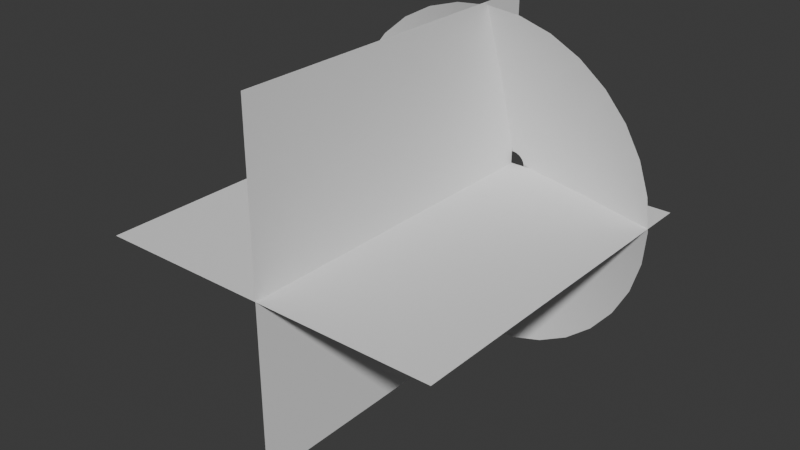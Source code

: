 # Source: MuzzleFlash.blend  (saved by Blender 4.0.36; exported with 4.5.12 LTS)
import bpy
from mathutils import Matrix  # noqa: F401  (used for matrix-valued properties, if any)

bpy.ops.wm.read_factory_settings(use_empty=True)
scene = bpy.context.scene
scene.name = 'Scene'

# ---- collections
col_collection = bpy.data.collections.new('Collection'); scene.collection.children.link(col_collection)

# ---- world
world_world = bpy.data.worlds.new('World'); scene.world = world_world
world_world.use_nodes = True; world_world.node_tree.nodes.clear()
_N = world_world.node_tree.nodes; _L = world_world.node_tree.links
n0 = _N.new('ShaderNodeOutputWorld'); n0.name = 'World Output'; n0.location = (300, 300)
n1 = _N.new('ShaderNodeBackground'); n1.name = 'Background'; n1.location = (10, 300)
n1.inputs[0].default_value = (0.05088, 0.05088, 0.05088, 1.0)
_L.new(n1.outputs[0], n0.inputs[0])
n0.is_active_output = True
world_world.color = (0.05088, 0.05088, 0.05088)
world_world.use_sun_shadow = False
world_world.sun_shadow_jitter_overblur = 0.0

# ---- meshes
me_muzzleplanes = bpy.data.meshes.new('MuzzlePlanes')
me_muzzleplanes.from_pydata([(-1.0, 0.0, 0.0), (1.0, -2.0, 0.0), (-1.0, -2.0, 0.0), (1.0, 0.0, 0.0), (0.0, 0.0, -1.0), (0.0, -2.0, 1.0), (0.0, -2.0, -1.0), (0.0, 0.0, 1.0)], [], [(2, 1, 3, 0), (5, 6, 4, 7)])
_uv = me_muzzleplanes.uv_layers.new(name='UVMap')
_uv.uv.foreach_set('vector', [1.0, 1.0, 0.0, 1.0, 0.0, 0.0, 1.0, 0.0, 1.0, 1.0, 0.0, 1.0, 0.0, 0.0, 1.0, 0.0])
me_muzzleplanes.update()
me_muzzleplanes_001 = bpy.data.meshes.new('MuzzlePlanes.001')
me_muzzleplanes_001.from_pydata([(-1.0, 0.0, 0.0), (-1.0, -2.0, 0.0), (0.003071, -0.2905, 0.9809), (-0.192, -0.2896, 0.9617), (-0.3796, -0.2868, 0.9049), (-0.5525, -0.2823, 0.8126), (-0.704, -0.2762, 0.6883), (-0.8284, -0.2688, 0.537), (-0.9208, -0.2604, 0.3643), (-0.9777, -0.2513, 0.1769), (-0.9969, -0.2418, -0.01793), (-0.9777, -0.2323, -0.2128), (-0.9208, -0.2231, -0.4002), (-0.8284, -0.2147, -0.5728), (-0.704, -0.2073, -0.7242), (-0.5525, -0.2013, -0.8484), (-0.3796, -0.1968, -0.9407), (-0.192, -0.194, -0.9976), (0.003071, -0.1931, -1.017), (0.1982, -0.194, -0.9976), (0.3858, -0.1968, -0.9407), (0.5586, -0.2013, -0.8484), (0.7102, -0.2073, -0.7242), (0.8345, -0.2147, -0.5728), (0.927, -0.2231, -0.4002), (0.9839, -0.2323, -0.2128), (1.003, -0.2418, -0.01793), (0.9839, -0.2513, 0.1769), (0.927, -0.2604, 0.3643), (0.8345, -0.2688, 0.537), (0.7102, -0.2762, 0.6883), (0.5586, -0.2823, 0.8126), (0.3858, -0.2868, 0.9049), (0.1982, -0.2896, 0.9617), (0.003071, 0.008127, 0.06874), (-0.01144, 0.008196, 0.06731), (-0.0254, 0.008403, 0.06308), (-0.03826, 0.008737, 0.05622), (-0.04953, 0.009188, 0.04698), (-0.05879, 0.009737, 0.03572), (-0.06566, 0.01036, 0.02287), (-0.0699, 0.01104, 0.00893), (-0.07132, 0.01175, -0.005567), (-0.0699, 0.01246, -0.02006), (-0.06566, 0.01314, -0.034), (-0.05879, 0.01376, -0.04685), (-0.04953, 0.01431, -0.05811), (-0.03826, 0.01476, -0.06735), (-0.0254, 0.0151, -0.07422), (-0.01144, 0.01531, -0.07845), (0.003071, 0.01537, -0.07987), (0.01758, 0.01531, -0.07845), (0.03154, 0.0151, -0.07422), (0.0444, 0.01476, -0.06735), (0.05568, 0.01431, -0.05811), (0.06493, 0.01376, -0.04685), (0.0718, 0.01314, -0.034), (0.07604, 0.01246, -0.02006), (0.07747, 0.01175, -0.005567), (0.07604, 0.01104, 0.00893), (0.0718, 0.01036, 0.02287), (0.06493, 0.009737, 0.03572), (0.05568, 0.009188, 0.04698), (0.0444, 0.008737, 0.05622), (0.03154, 0.008403, 0.06308), (0.01758, 0.008196, 0.06731), (0.3829, -0.08382, -0.3905), (0.4497, -0.08778, -0.3092), (-0.5238, -0.1074, 0.09355), (-0.5341, -0.1023, -0.01113), (0.4994, -0.09231, -0.2165), (-0.5238, -0.09722, -0.1158), (0.5299, -0.09722, -0.1158), (-0.4932, -0.09231, -0.2165), (0.5403, -0.1023, -0.01113), (-0.4436, -0.08778, -0.3092), (0.5299, -0.1074, 0.09355), (-0.3768, -0.08382, -0.3905), (0.4994, -0.1123, 0.1942), (-0.2954, -0.08056, -0.4573), (0.4497, -0.1169, 0.287), (-0.2025, -0.07814, -0.5068), (0.003071, -0.1285, 0.5254), (-0.1017, -0.128, 0.5151), (0.3829, -0.1208, 0.3683), (-0.1017, -0.07666, -0.5374), (-0.2025, -0.1265, 0.4846), (0.3015, -0.1241, 0.435), (0.003071, -0.07615, -0.5477), (-0.2954, -0.1241, 0.435), (0.2086, -0.1265, 0.4846), (0.1079, -0.07666, -0.5374), (-0.3768, -0.1208, 0.3683), (0.1079, -0.128, 0.5151), (0.2086, -0.07814, -0.5068), (-0.4436, -0.1169, 0.287), (0.3015, -0.08056, -0.4573), (-0.4932, -0.1123, 0.1942)], [(0, 1)], [(67, 66, 54, 55), (69, 68, 41, 42), (70, 67, 55, 56), (71, 69, 42, 43), (72, 70, 56, 57), (73, 71, 43, 44), (74, 72, 57, 58), (75, 73, 44, 45), (76, 74, 58, 59), (77, 75, 45, 46), (78, 76, 59, 60), (79, 77, 46, 47), (80, 78, 60, 61), (81, 79, 47, 48), (83, 82, 34, 35), (84, 80, 61, 62), (85, 81, 48, 49), (86, 83, 35, 36), (87, 84, 62, 63), (88, 85, 49, 50), (89, 86, 36, 37), (90, 87, 63, 64), (91, 88, 50, 51), (92, 89, 37, 38), (93, 90, 64, 65), (94, 91, 51, 52), (95, 92, 38, 39), (82, 93, 65, 34), (96, 94, 52, 53), (97, 95, 39, 40), (66, 96, 53, 54), (68, 97, 40, 41), (9, 8, 97, 68), (22, 21, 96, 66), (8, 7, 95, 97), (21, 20, 94, 96), (2, 33, 93, 82), (7, 6, 92, 95), (20, 19, 91, 94), (33, 32, 90, 93), (6, 5, 89, 92), (19, 18, 88, 91), (32, 31, 87, 90), (5, 4, 86, 89), (18, 17, 85, 88), (31, 30, 84, 87), (4, 3, 83, 86), (17, 16, 81, 85), (30, 29, 80, 84), (3, 2, 82, 83), (16, 15, 79, 81), (29, 28, 78, 80), (15, 14, 77, 79), (28, 27, 76, 78), (14, 13, 75, 77), (27, 26, 74, 76), (13, 12, 73, 75), (26, 25, 72, 74), (12, 11, 71, 73), (25, 24, 70, 72), (11, 10, 69, 71), (24, 23, 67, 70), (10, 9, 68, 69), (23, 22, 66, 67)])
me_muzzleplanes_001.polygons.foreach_set('use_smooth', [True] * 64)
_uv = me_muzzleplanes_001.uv_layers.new(name='UVMap')
_uv.uv.foreach_set('vector', [0.2806, 0.5014, 0.2495, 0.5014, 0.2495, 1.0, 0.2806, 1.0, 0.87, 0.5014, 0.839, 0.5014, 0.839, 1.0, 0.87, 1.0, 0.3116, 0.5014, 0.2806, 0.5014, 0.2806, 1.0, 0.3116, 1.0, 0.9011, 0.5014, 0.87, 0.5014, 0.87, 1.0, 0.9011, 1.0, 0.3426, 0.5014, 0.3116, 0.5014, 0.3116, 1.0, 0.3426, 1.0, 0.9321, 0.5014, 0.9011, 0.5014, 0.9011, 1.0, 0.9321, 1.0, 0.3736, 0.5014, 0.3426, 0.5014, 0.3426, 1.0, 0.3736, 1.0, 0.9631, 0.5014, 0.9321, 0.5014, 0.9321, 1.0, 0.9631, 1.0, 0.4047, 0.5014, 0.3736, 0.5014, 0.3736, 1.0, 0.4047, 1.0, 0.9941, 0.5014, 0.9631, 0.5014, 0.9631, 1.0, 0.9941, 1.0, 0.4357, 0.5014, 0.4047, 0.5014, 0.4047, 1.0, 0.4357, 1.0, 0.03237, 0.5014, 0.001346, 0.5014, 0.001346, 1.0, 0.03237, 1.0, 0.4667, 0.5014, 0.4357, 0.5014, 0.4357, 1.0, 0.4667, 1.0, 0.0634, 0.5014, 0.03237, 0.5014, 0.03237, 1.0, 0.0634, 1.0, 0.6529, 0.5014, 0.6218, 0.5014, 0.6218, 1.0, 0.6529, 1.0, 0.4977, 0.5014, 0.4667, 0.5014, 0.4667, 1.0, 0.4977, 1.0, 0.09442, 0.5014, 0.0634, 0.5014, 0.0634, 1.0, 0.09442, 1.0, 0.6839, 0.5014, 0.6529, 0.5014, 0.6529, 1.0, 0.6839, 1.0, 0.5288, 0.5014, 0.4977, 0.5014, 0.4977, 1.0, 0.5288, 1.0, 0.1254, 0.5014, 0.09442, 0.5014, 0.09442, 1.0, 0.1254, 1.0, 0.7149, 0.5014, 0.6839, 0.5014, 0.6839, 1.0, 0.7149, 1.0, 0.5598, 0.5014, 0.5288, 0.5014, 0.5288, 1.0, 0.5598, 1.0, 0.1565, 0.5014, 0.1254, 0.5014, 0.1254, 1.0, 0.1565, 1.0, 0.7459, 0.5014, 0.7149, 0.5014, 0.7149, 1.0, 0.7459, 1.0, 0.5908, 0.5014, 0.5598, 0.5014, 0.5598, 1.0, 0.5908, 1.0, 0.1875, 0.5014, 0.1565, 0.5014, 0.1565, 1.0, 0.1875, 1.0, 0.777, 0.5014, 0.7459, 0.5014, 0.7459, 1.0, 0.777, 1.0, 0.6218, 0.5014, 0.5908, 0.5014, 0.5908, 1.0, 0.6218, 1.0, 0.2185, 0.5014, 0.1875, 0.5014, 0.1875, 1.0, 0.2185, 1.0, 0.808, 0.5014, 0.777, 0.5014, 0.777, 1.0, 0.808, 1.0, 0.2495, 0.5014, 0.2185, 0.5014, 0.2185, 1.0, 0.2495, 1.0, 0.839, 0.5014, 0.808, 0.5014, 0.808, 1.0, 0.839, 1.0, 0.839, 0.002732, 0.808, 0.002732, 0.808, 0.5014, 0.839, 0.5014, 0.2495, 0.002733, 0.2185, 0.002733, 0.2185, 0.5014, 0.2495, 0.5014, 0.808, 0.002732, 0.777, 0.002732, 0.777, 0.5014, 0.808, 0.5014, 0.2185, 0.002733, 0.1875, 0.002733, 0.1875, 0.5014, 0.2185, 0.5014, 0.6218, 0.002732, 0.5908, 0.002732, 0.5908, 0.5014, 0.6218, 0.5014, 0.777, 0.002732, 0.7459, 0.002732, 0.7459, 0.5014, 0.777, 0.5014, 0.1875, 0.002733, 0.1565, 0.002733, 0.1565, 0.5014, 0.1875, 0.5014, 0.5908, 0.002732, 0.5598, 0.002733, 0.5598, 0.5014, 0.5908, 0.5014, 0.7459, 0.002732, 0.7149, 0.002732, 0.7149, 0.5014, 0.7459, 0.5014, 0.1565, 0.002733, 0.1254, 0.002733, 0.1254, 0.5014, 0.1565, 0.5014, 0.5598, 0.002733, 0.5288, 0.002733, 0.5288, 0.5014, 0.5598, 0.5014, 0.7149, 0.002732, 0.6839, 0.002732, 0.6839, 0.5014, 0.7149, 0.5014, 0.1254, 0.002733, 0.09442, 0.002733, 0.09442, 0.5014, 0.1254, 0.5014, 0.5288, 0.002733, 0.4977, 0.002733, 0.4977, 0.5014, 0.5288, 0.5014, 0.6839, 0.002732, 0.6529, 0.002732, 0.6529, 0.5014, 0.6839, 0.5014, 0.09442, 0.002733, 0.0634, 0.002733, 0.0634, 0.5014, 0.09442, 0.5014, 0.4977, 0.002733, 0.4667, 0.002733, 0.4667, 0.5014, 0.4977, 0.5014, 0.6529, 0.002732, 0.6218, 0.002732, 0.6218, 0.5014, 0.6529, 0.5014, 0.0634, 0.002733, 0.03237, 0.002733, 0.03237, 0.5014, 0.0634, 0.5014, 0.4667, 0.002733, 0.4357, 0.002734, 0.4357, 0.5014, 0.4667, 0.5014, 0.03237, 0.002733, 0.001346, 0.002733, 0.001346, 0.5014, 0.03237, 0.5014, 0.4357, 0.002734, 0.4047, 0.002734, 0.4047, 0.5014, 0.4357, 0.5014, 0.9941, 0.002731, 0.9631, 0.002731, 0.9631, 0.5014, 0.9941, 0.5014, 0.4047, 0.002734, 0.3736, 0.002734, 0.3736, 0.5014, 0.4047, 0.5014, 0.9631, 0.002731, 0.9321, 0.002732, 0.9321, 0.5014, 0.9631, 0.5014, 0.3736, 0.002734, 0.3426, 0.002734, 0.3426, 0.5014, 0.3736, 0.5014, 0.9321, 0.002732, 0.9011, 0.002732, 0.9011, 0.5014, 0.9321, 0.5014, 0.3426, 0.002734, 0.3116, 0.002733, 0.3116, 0.5014, 0.3426, 0.5014, 0.9011, 0.002732, 0.87, 0.002732, 0.87, 0.5014, 0.9011, 0.5014, 0.3116, 0.002733, 0.2806, 0.002733, 0.2806, 0.5014, 0.3116, 0.5014, 0.87, 0.002732, 0.839, 0.002732, 0.839, 0.5014, 0.87, 0.5014, 0.2806, 0.002733, 0.2495, 0.002733, 0.2495, 0.5014, 0.2806, 0.5014])
me_muzzleplanes_001.update()

# ---- objects
ob_plane = bpy.data.objects.new('Plane', me_muzzleplanes)
ob_plane_001 = bpy.data.objects.new('Plane.001', me_muzzleplanes_001)

# ---- transforms, parenting, visibility, modifiers, constraints
ob_plane.location = (0.0, 0.0, 0.0)
ob_plane_001.location = (0.0, 0.0, 0.0)

# ---- collection membership
col_collection.objects.link(ob_plane)
col_collection.objects.link(ob_plane_001)

# ---- scene / render settings (as saved in the file)
scene.frame_start = 1; scene.frame_end = 250; scene.frame_set(121)
scene.render.engine = 'BLENDER_EEVEE_NEXT'
scene.cycles.sampling_pattern = 'TABULATED_SOBOL'
bpy.context.view_layer.update()

# ---- added for rendering (the .blend has no active camera and no usable light): camera, sun
cam_auto = bpy.data.cameras.new('AutoCamera')
cam_auto.lens = 50.0
cam_auto.sensor_width = 36.0
cam_auto.clip_end = 1000.0
ob_auto_camera = bpy.data.objects.new('AutoCamera', cam_auto)
scene.collection.objects.link(ob_auto_camera)
ob_auto_camera.location = (3.22542, -4.86097, 2.57074)
ob_auto_camera.rotation_euler = (1.09748, -7.21219e-08, 0.694738)
scene.camera = ob_auto_camera
light_auto_sun = bpy.data.lights.new('AutoSun', 'SUN')
light_auto_sun.energy = 3.0
light_auto_sun.angle = 0.0523599
ob_auto_sun = bpy.data.objects.new('AutoSun', light_auto_sun)
scene.collection.objects.link(ob_auto_sun)
ob_auto_sun.rotation_euler = (0.872665, 0.174533, 0.523599)
bpy.context.view_layer.update()
